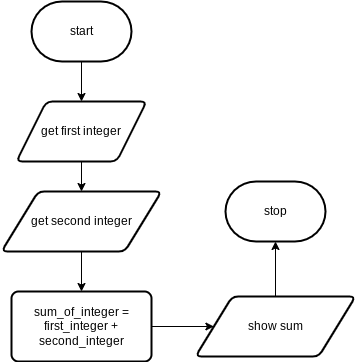

The diagram above was exported from draw.io. Its source (the exported page's mxGraphModel, read from the mxfile embedded in the PNG):
<mxGraphModel dx="594" dy="529" grid="1" gridSize="10" guides="1" tooltips="1" connect="1" arrows="1" fold="1" page="1" pageScale="1" pageWidth="827" pageHeight="1169" math="0" shadow="0">
  <root>
    <mxCell id="0" />
    <mxCell id="1" parent="0" />
    <mxCell id="8" style="edgeStyle=none;html=1;exitX=0.5;exitY=1;exitDx=0;exitDy=0;exitPerimeter=0;entryX=0.5;entryY=0;entryDx=0;entryDy=0;" parent="1" source="2" target="3" edge="1">
      <mxGeometry relative="1" as="geometry" />
    </mxCell>
    <mxCell id="2" value="start" style="strokeWidth=2;html=1;shape=mxgraph.flowchart.terminator;whiteSpace=wrap;" parent="1" vertex="1">
      <mxGeometry x="250" y="100" width="100" height="60" as="geometry" />
    </mxCell>
    <mxCell id="9" style="edgeStyle=none;html=1;exitX=0.5;exitY=1;exitDx=0;exitDy=0;" parent="1" source="3" target="4" edge="1">
      <mxGeometry relative="1" as="geometry" />
    </mxCell>
    <mxCell id="3" value="get first integer" style="shape=parallelogram;html=1;strokeWidth=2;perimeter=parallelogramPerimeter;whiteSpace=wrap;rounded=1;arcSize=12;size=0.23;" parent="1" vertex="1">
      <mxGeometry x="235" y="200" width="130" height="60" as="geometry" />
    </mxCell>
    <mxCell id="10" style="edgeStyle=none;html=1;exitX=0.5;exitY=1;exitDx=0;exitDy=0;" parent="1" source="4" target="6" edge="1">
      <mxGeometry relative="1" as="geometry" />
    </mxCell>
    <mxCell id="4" value="get second integer" style="shape=parallelogram;html=1;strokeWidth=2;perimeter=parallelogramPerimeter;whiteSpace=wrap;rounded=1;arcSize=12;size=0.23;" parent="1" vertex="1">
      <mxGeometry x="220" y="290" width="160" height="60" as="geometry" />
    </mxCell>
    <mxCell id="12" style="edgeStyle=none;html=1;exitX=1;exitY=0.5;exitDx=0;exitDy=0;" edge="1" parent="1" source="6" target="11">
      <mxGeometry relative="1" as="geometry" />
    </mxCell>
    <mxCell id="6" value="sum_of_integer = first_integer + second_integer" style="rounded=1;whiteSpace=wrap;html=1;absoluteArcSize=1;arcSize=14;strokeWidth=2;" parent="1" vertex="1">
      <mxGeometry x="230" y="390" width="140" height="70" as="geometry" />
    </mxCell>
    <mxCell id="7" value="stop" style="strokeWidth=2;html=1;shape=mxgraph.flowchart.terminator;whiteSpace=wrap;" parent="1" vertex="1">
      <mxGeometry x="444" y="280" width="100" height="60" as="geometry" />
    </mxCell>
    <mxCell id="13" style="edgeStyle=none;html=1;exitX=0.5;exitY=0;exitDx=0;exitDy=0;" edge="1" parent="1" source="11" target="7">
      <mxGeometry relative="1" as="geometry" />
    </mxCell>
    <mxCell id="11" value="show sum" style="shape=parallelogram;html=1;strokeWidth=2;perimeter=parallelogramPerimeter;whiteSpace=wrap;rounded=1;arcSize=12;size=0.23;" parent="1" vertex="1">
      <mxGeometry x="414" y="395" width="160" height="60" as="geometry" />
    </mxCell>
  </root>
</mxGraphModel>